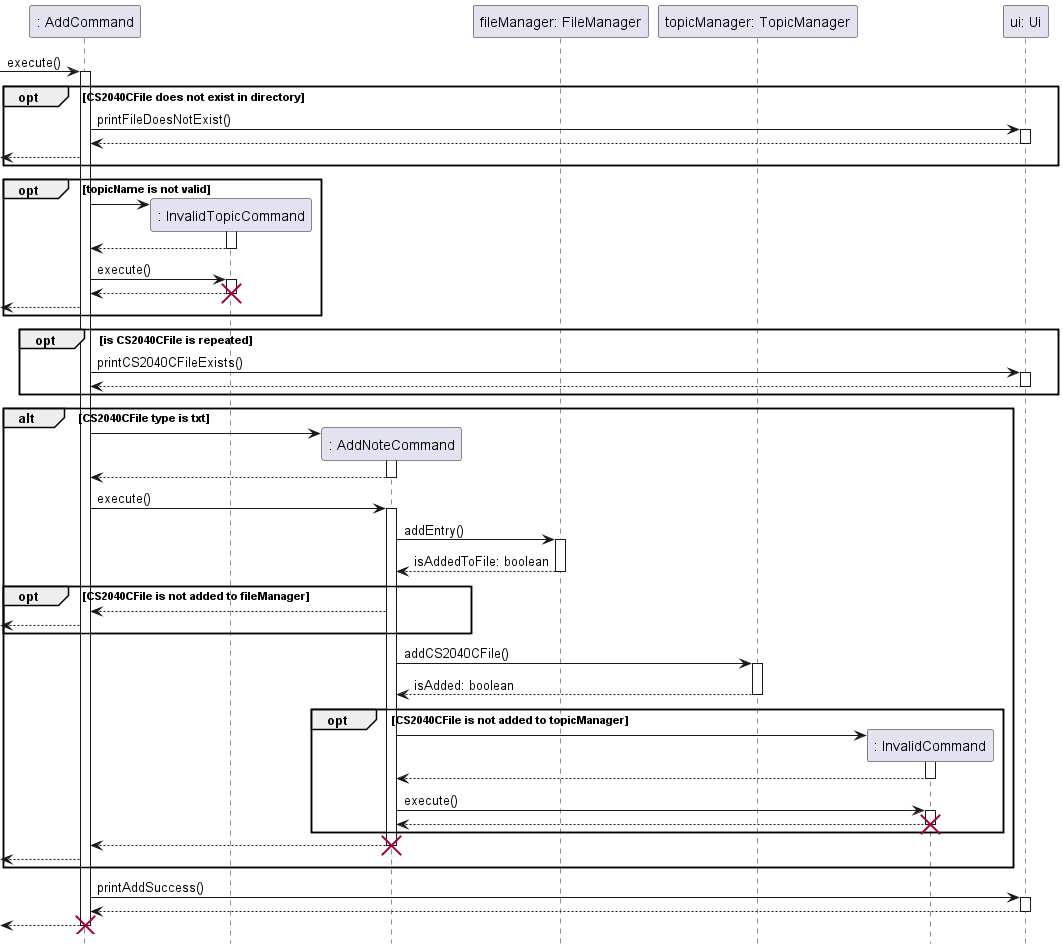

The diagram above was rendered by PlantUML. Its source (embedded in the PNG):
@startuml
hide footbox

participant ": AddCommand" as a
participant ": InvalidTopicCommand" as it
participant ": AddNoteCommand" as an
participant "fileManager: FileManager" as fm
participant "topicManager: TopicManager" as tm
participant ": InvalidCommand" as ic
participant "ui: Ui" as ui

-> a : execute()
activate a
    opt CS2040CFile does not exist in directory
        a -> ui : printFileDoesNotExist()
        activate ui
        return
        <-- a
    end

    opt topicName is not valid
        a -> it **
        activate it
        return

        a -> it: execute()
        activate it
        return
        destroy it
        <-- a
    end

    opt is CS2040CFile is repeated
        a -> ui : printCS2040CFileExists()
        activate ui
        return
    end

    alt CS2040CFile type is txt
        a -> an **
        activate an
        return

        a -> an : execute()
        activate an
            an -> fm : addEntry()
            activate fm
            return isAddedToFile: boolean

            opt CS2040CFile is not added to fileManager
                an --> a
                <-- a
            end

            an -> tm : addCS2040CFile()
            activate tm
            return isAdded: boolean

            opt CS2040CFile is not added to topicManager
                an -> ic **
                activate ic
                return

                an -> ic : execute()
                activate ic
                return
                destroy ic
            end
            return
            destroy an
            <-- a
    end
    a -> ui : printAddSuccess()
    activate ui
    return
return
destroy a

@enduml